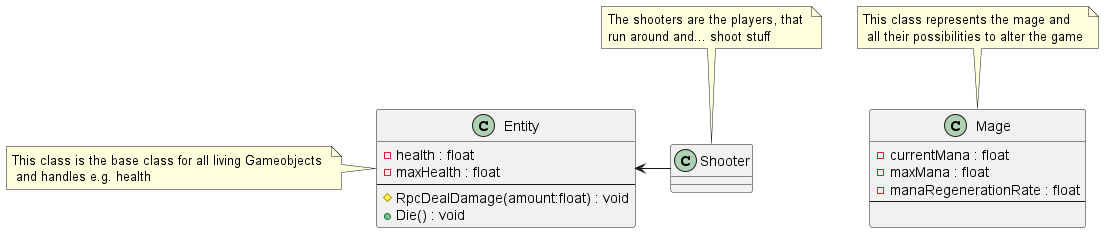

The diagram above was rendered by PlantUML. Its source (embedded in the PNG):
@startuml MainClasses



class Mage {
    - currentMana : float
    - maxMana : float
    - manaRegenerationRate : float
    --

}

note top of Mage : This class represents the mage and\n all their possibilities to alter the game

class Entity {
    - health : float
    - maxHealth : float
    --
    # RpcDealDamage(amount:float) : void
    + Die() : void
}

Entity <- Shooter

class Shooter {

}



note top of Shooter : The shooters are the players, that \nrun around and... shoot stuff

note left of Entity : This class is the base class for all living Gameobjects \n and handles e.g. health

@enduml